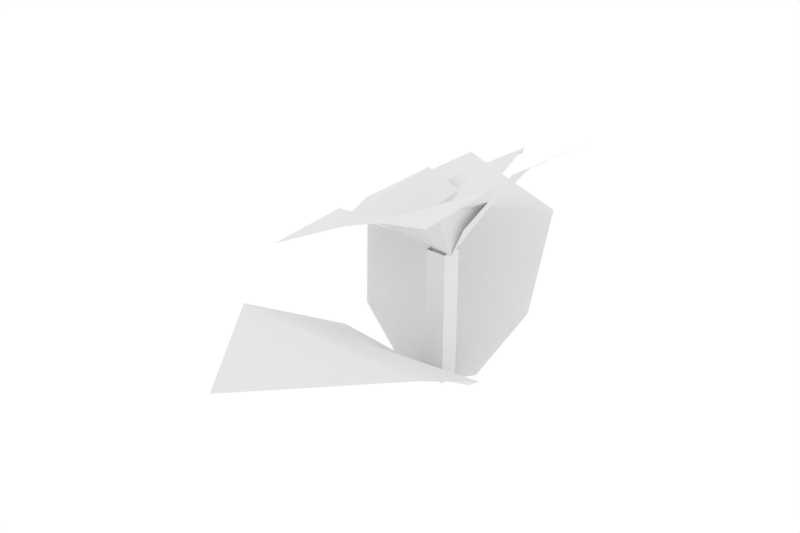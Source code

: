 # Source: Flower1.blend  (saved by Blender 2.78.0; exported with 4.5.12 LTS)
import bpy
from mathutils import Matrix  # noqa: F401  (used for matrix-valued properties, if any)

bpy.ops.wm.read_factory_settings(use_empty=True)
scene = bpy.context.scene
scene.name = 'Scene'

# ---- collections
col_collection_1 = bpy.data.collections.new('Collection 1'); scene.collection.children.link(col_collection_1)

# ---- world
world_world = bpy.data.worlds.new('World'); scene.world = world_world
world_world.color = (1.0, 1.0, 1.0)
world_world.use_sun_shadow = False
world_world.sun_shadow_jitter_overblur = 0.0
world_world.cycles.sampling_method = 'MANUAL'

# ---- meshes
me_cube_000 = bpy.data.meshes.new('Cube.000')
me_cube_000.from_pydata([(-1.583, 0.2954, 1.223), (0.6447, 11.22, 1.798), (1.209, 5.11, 1.615), (-3.395, 17.23, 1.486), (-7.614, 10.67, 1.323), (-5.521, 4.658, 1.228), (6.14, 1.102, 1.974), (3.011, -1.113, 1.5), (8.892, 8.506, 2.098), (2.369, 9.655, 1.693), (2.792, 3.835, 1.608), (-0.5339, -8.875, 1.725), (-1.283, -3.606, 1.546), (6.728, -11.09, 1.939), (6.825, -3.081, 1.985), (1.877, -3.499, 1.7), (3.714, 1.208, 1.65), (-8.885, 9.309, 1.447), (-3.13, 6.523, 1.455), (-0.6377, 3.691, 1.337), (-15.24, 7.279, 1.049), (-11.57, 0.3059, 1.177), (-5.172, -0.719, 1.267), (-10.3, -2.102, 1.365), (-10.68, -10.09, 1.298), (-3.581, -8.749, 1.601), (-4.646, -3.147, 1.46), (-0.1966, 5.857, 1.303), (1.284, -0.5017, 1.2), (-1.0, -1.0, -0.001022), (-1.0, -1.0, 1.215), (-1.0, 1.0, -0.001022), (-1.0, 1.0, 1.215), (1.0, -1.0, -0.001022), (1.0, -1.0, 1.215), (1.0, 1.0, -0.001022), (1.0, 1.0, 1.215), (-1.732, -0.4585, 1.163), (-9.358, -15.22, 0.995), (-7.625, -4.56, 0.4352), (-3.296, -0.03912, 0.02856), (0.0, -27.35, 1.09), (9.358, -15.22, 0.995), (0.0, -9.726, 0.7174), (7.625, -4.56, 0.4352), (0.0, -0.03912, -0.04939), (3.296, -0.03912, 0.02856), (0.2161, 17.92, 0.995), (4.189, 7.898, 0.4352), (2.8, 1.762, 0.02856), (-14.0, 23.4, 1.09), (-15.79, 8.113, 0.995), (-4.977, 8.32, 0.7174), (-8.856, -0.09679, 0.4352), (-2.84, -1.695, 0.02856)], [], [(3, 4, 1), (0, 2, 18, 5), (4, 5, 18), (18, 1, 4), (2, 1, 18), (8, 9, 6), (28, 7, 10, 27), (9, 27, 10), (10, 6, 9), (7, 6, 10), (13, 14, 11), (28, 12, 15, 16), (14, 16, 15), (15, 11, 14), (12, 11, 15), (20, 21, 17), (0, 18, 5, 22), (19, 18, 0), (21, 22, 5), (5, 17, 21), (18, 17, 5), (24, 25, 23), (28, 22, 26, 12), (0, 22, 28), (25, 12, 26), (26, 23, 25), (22, 23, 26), (27, 37, 28), (29, 30, 32, 31), (31, 32, 36, 35), (35, 36, 34, 33), (33, 34, 30, 29), (31, 35, 33, 29), (41, 42, 38), (45, 39, 43, 44), (40, 39, 45), (42, 44, 43), (43, 38, 42), (39, 38, 43), (44, 46, 45), (50, 51, 47), (45, 48, 52, 53), (49, 48, 45), (51, 53, 52), (52, 47, 51), (48, 47, 52), (53, 54, 45)])
_ca = me_cube_000.color_attributes.new('Col', 'BYTE_COLOR', 'CORNER')
_ca.data.foreach_set('color', [0.162, 0.06125, 0.1746, 1.0, 0.1714, 0.0356, 0.2423, 1.0, 0.1714, 0.0356, 0.2423, 1.0, 0.1714, 0.0356, 0.2423, 1.0, 0.1714, 0.0356, 0.2423, 1.0, 0.1714, 0.0356, 0.2423, 1.0, 0.1714, 0.0356, 0.2423, 1.0, 0.1714, 0.0356, 0.2423, 1.0, 0.1714, 0.0356, 0.2423, 1.0, 0.1714, 0.0356, 0.2423, 1.0, 0.1714, 0.0356, 0.2423, 1.0, 0.1714, 0.0356, 0.2423, 1.0, 0.1714, 0.0356, 0.2423, 1.0, 0.1714, 0.0356, 0.2423, 1.0, 0.1714, 0.0356, 0.2423, 1.0, 0.1714, 0.0356, 0.2423, 1.0, 0.1714, 0.0356, 0.2423, 1.0, 0.1714, 0.0356, 0.2423, 1.0, 0.1714, 0.0356, 0.2423, 1.0, 0.1714, 0.0356, 0.2423, 1.0, 0.1714, 0.0356, 0.2423, 1.0, 0.1714, 0.0356, 0.2423, 1.0, 0.1714, 0.0356, 0.2423, 1.0, 0.1714, 0.0356, 0.2423, 1.0, 0.1714, 0.0356, 0.2423, 1.0, 0.1714, 0.0356, 0.2423, 1.0, 0.1714, 0.0356, 0.2423, 1.0, 0.1714, 0.0356, 0.2423, 1.0, 0.1714, 0.0356, 0.2423, 1.0, 0.1714, 0.0356, 0.2423, 1.0, 0.1714, 0.0356, 0.2423, 1.0, 0.1714, 0.0356, 0.2423, 1.0, 0.1714, 0.0356, 0.2423, 1.0, 0.1714, 0.0356, 0.2423, 1.0, 0.1714, 0.0356, 0.2423, 1.0, 0.1714, 0.0356, 0.2423, 1.0, 0.1714, 0.0356, 0.2423, 1.0, 0.1714, 0.0356, 0.2423, 1.0, 0.1714, 0.0356, 0.2423, 1.0, 0.1714, 0.0356, 0.2423, 1.0, 0.1714, 0.0356, 0.2423, 1.0, 0.1714, 0.0356, 0.2423, 1.0, 0.1714, 0.0356, 0.2423, 1.0, 0.1714, 0.0356, 0.2423, 1.0, 0.1714, 0.0356, 0.2423, 1.0, 0.1714, 0.0356, 0.2423, 1.0, 0.1714, 0.0356, 0.2423, 1.0, 0.1714, 0.0356, 0.2423, 1.0, 0.1714, 0.0356, 0.2423, 1.0, 0.1714, 0.0356, 0.2423, 1.0, 0.1714, 0.0356, 0.2423, 1.0, 0.1714, 0.0356, 0.2423, 1.0, 0.1714, 0.0356, 0.2423, 1.0, 0.1714, 0.0356, 0.2423, 1.0, 0.1714, 0.0356, 0.2423, 1.0, 0.1413, 0.2423, 0.02416, 1.0, 0.1413, 0.2423, 0.02416, 1.0, 0.1413, 0.2423, 0.02416, 1.0, 0.1714, 0.0356, 0.2423, 1.0, 0.1714, 0.0356, 0.2423, 1.0, 0.1714, 0.0356, 0.2423, 1.0, 0.1714, 0.0356, 0.2423, 1.0, 0.1714, 0.0356, 0.2423, 1.0, 0.1714, 0.0356, 0.2423, 1.0, 0.1714, 0.0356, 0.2423, 1.0, 0.1714, 0.0356, 0.2423, 1.0, 0.1714, 0.0356, 0.2423, 1.0, 0.1714, 0.0356, 0.2423, 1.0, 0.1714, 0.0356, 0.2423, 1.0, 0.1714, 0.0356, 0.2423, 1.0, 0.1714, 0.0356, 0.2423, 1.0, 0.1714, 0.0356, 0.2423, 1.0, 0.1714, 0.0356, 0.2423, 1.0, 0.1714, 0.0356, 0.2423, 1.0, 0.1714, 0.0356, 0.2423, 1.0, 0.1714, 0.0356, 0.2423, 1.0, 0.1714, 0.0356, 0.2423, 1.0, 0.1714, 0.0356, 0.2423, 1.0, 0.1714, 0.0356, 0.2423, 1.0, 0.1714, 0.0356, 0.2423, 1.0, 0.1714, 0.0356, 0.2423, 1.0, 0.1714, 0.0356, 0.2423, 1.0, 0.1714, 0.0356, 0.2423, 1.0, 0.1714, 0.0356, 0.2423, 1.0, 0.1714, 0.0356, 0.2423, 1.0, 0.1714, 0.0356, 0.2423, 1.0, 0.624, 0.2918, 0.03434, 1.0, 0.624, 0.2918, 0.03434, 1.0, 0.624, 0.2918, 0.03434, 1.0, 0.1413, 0.2423, 0.02416, 1.0, 0.1413, 0.2423, 0.02416, 1.0, 0.1413, 0.2423, 0.02416, 1.0, 0.1413, 0.2423, 0.02416, 1.0, 0.1413, 0.2423, 0.02416, 1.0, 0.1413, 0.2423, 0.02416, 1.0, 0.1413, 0.2423, 0.02416, 1.0, 0.1413, 0.2423, 0.02416, 1.0, 0.1413, 0.2423, 0.02416, 1.0, 0.1413, 0.2423, 0.02416, 1.0, 0.1413, 0.2423, 0.02416, 1.0, 0.1413, 0.2423, 0.02416, 1.0, 0.1413, 0.2423, 0.02416, 1.0, 0.1413, 0.2423, 0.02416, 1.0, 0.1413, 0.2423, 0.02416, 1.0, 0.1413, 0.2423, 0.02416, 1.0, 1.0, 1.0, 1.0, 1.0, 1.0, 1.0, 1.0, 1.0, 1.0, 1.0, 1.0, 1.0, 1.0, 1.0, 1.0, 1.0, 0.1413, 0.2423, 0.02416, 1.0, 0.1413, 0.2423, 0.02416, 1.0, 0.1413, 0.2423, 0.02416, 1.0, 0.1413, 0.2423, 0.02416, 1.0, 0.1413, 0.2423, 0.02416, 1.0, 0.1413, 0.2423, 0.02416, 1.0, 0.1413, 0.2423, 0.02416, 1.0, 0.1413, 0.2423, 0.02416, 1.0, 0.1413, 0.2423, 0.02416, 1.0, 0.1413, 0.2423, 0.02416, 1.0, 0.1413, 0.2423, 0.02416, 1.0, 0.1413, 0.2423, 0.02416, 1.0, 0.1413, 0.2423, 0.02416, 1.0, 0.1413, 0.2423, 0.02416, 1.0, 0.1413, 0.2423, 0.02416, 1.0, 0.1413, 0.2423, 0.02416, 1.0, 0.1413, 0.2423, 0.02416, 1.0, 0.1413, 0.2423, 0.02416, 1.0, 0.1413, 0.2423, 0.02416, 1.0, 0.1413, 0.2423, 0.02416, 1.0, 0.1413, 0.2423, 0.02416, 1.0, 0.1413, 0.2423, 0.02416, 1.0, 0.1413, 0.2423, 0.02416, 1.0, 0.1413, 0.2423, 0.02416, 1.0, 0.1413, 0.2423, 0.02416, 1.0, 0.1413, 0.2423, 0.02416, 1.0, 0.1413, 0.2423, 0.02416, 1.0, 0.1413, 0.2423, 0.02416, 1.0, 0.1413, 0.2423, 0.02416, 1.0, 0.1413, 0.2423, 0.02416, 1.0, 0.1413, 0.2423, 0.02416, 1.0, 0.1413, 0.2423, 0.02416, 1.0, 0.1413, 0.2423, 0.02416, 1.0, 0.1413, 0.2423, 0.02416, 1.0, 0.1413, 0.2423, 0.02416, 1.0, 0.1413, 0.2423, 0.02416, 1.0, 0.1413, 0.2423, 0.02416, 1.0, 0.1413, 0.2423, 0.02416, 1.0, 0.1413, 0.2423, 0.02416, 1.0, 0.1413, 0.2423, 0.02416, 1.0, 0.1413, 0.2423, 0.02416, 1.0, 0.1413, 0.2423, 0.02416, 1.0, 0.1413, 0.2423, 0.02416, 1.0, 0.1413, 0.2423, 0.02416, 1.0])
me_cube_000.use_remesh_preserve_volume = False
me_cube_000.use_remesh_preserve_attributes = False
me_cube_000.use_mirror_vertex_groups = False
me_cube_000.update()

# ---- objects
ob_cube_001 = bpy.data.objects.new('Cube.001', me_cube_000)

# ---- transforms, parenting, visibility, modifiers, constraints
ob_cube_001.location = (0.0, 0.0, 0.0)
ob_cube_001.scale = (0.04053, 0.04005, 0.4374)
ob_cube_001.lineart.crease_threshold = 0.0

# ---- collection membership
col_collection_1.objects.link(ob_cube_001)

# ---- scene / render settings (as saved in the file)
scene.frame_start = 1; scene.frame_end = 250; scene.frame_set(1)
scene.render.engine = 'BLENDER_EEVEE_NEXT'
scene.render.resolution_x = 3000
scene.render.resolution_y = 2000
scene.render.resolution_percentage = 50
scene.render.dither_intensity = 0.0
scene.cycles.use_denoising = False
scene.cycles.samples = 128
scene.cycles.sampling_pattern = 'TABULATED_SOBOL'
scene.cycles.light_sampling_threshold = 0.0
scene.cycles.use_adaptive_sampling = False
scene.cycles.use_light_tree = False
scene.cycles.blur_glossy = 0.0
scene.cycles.sample_clamp_indirect = 0.0
scene.view_settings.view_transform = 'Standard'
bpy.context.view_layer.update()

# ---- added for rendering (the .blend has no active camera): camera
cam_auto = bpy.data.cameras.new('AutoCamera')
cam_auto.lens = 50.0
cam_auto.sensor_width = 36.0
cam_auto.clip_end = 1000.0
ob_auto_camera = bpy.data.objects.new('AutoCamera', cam_auto)
scene.collection.objects.link(ob_auto_camera)
ob_auto_camera.location = (2.1458, -2.81067, 2.26895)
ob_auto_camera.rotation_euler = (1.09748, -7.21219e-08, 0.694738)
scene.camera = ob_auto_camera
bpy.context.view_layer.update()
